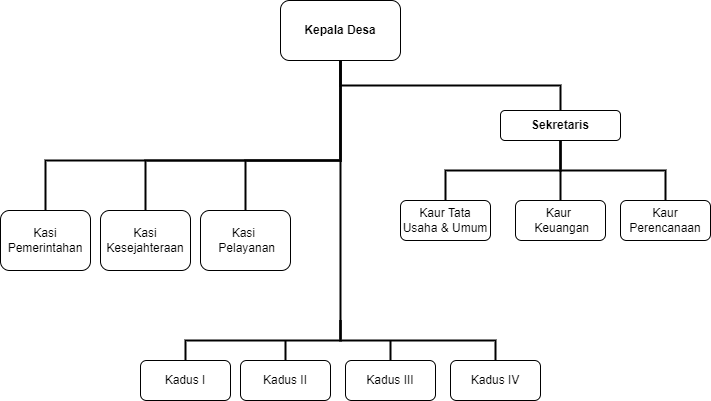

The diagram above was exported from draw.io. Its source (the exported page's mxGraphModel, read from the mxfile embedded in the PNG):
<mxGraphModel dx="1038" dy="560" grid="1" gridSize="10" guides="1" tooltips="1" connect="1" arrows="1" fold="1" page="1" pageScale="1" pageWidth="850" pageHeight="1100" math="0" shadow="0">
  <root>
    <mxCell id="0" />
    <mxCell id="1" parent="0" />
    <mxCell id="Ou3f15-Zir-tffQd2oeQ-24" style="edgeStyle=orthogonalEdgeStyle;rounded=0;orthogonalLoop=1;jettySize=auto;html=1;exitX=0.5;exitY=1;exitDx=0;exitDy=0;entryX=0.5;entryY=0;entryDx=0;entryDy=0;strokeWidth=2;endArrow=none;endFill=0;" edge="1" parent="1" source="Ou3f15-Zir-tffQd2oeQ-1" target="Ou3f15-Zir-tffQd2oeQ-3">
      <mxGeometry relative="1" as="geometry" />
    </mxCell>
    <mxCell id="Ou3f15-Zir-tffQd2oeQ-30" style="edgeStyle=orthogonalEdgeStyle;rounded=0;orthogonalLoop=1;jettySize=auto;html=1;exitX=0.5;exitY=1;exitDx=0;exitDy=0;entryX=0.5;entryY=0;entryDx=0;entryDy=0;strokeWidth=2;endArrow=none;endFill=0;" edge="1" parent="1" source="Ou3f15-Zir-tffQd2oeQ-1" target="Ou3f15-Zir-tffQd2oeQ-26">
      <mxGeometry relative="1" as="geometry">
        <Array as="points">
          <mxPoint x="420" y="220" />
          <mxPoint x="125" y="220" />
        </Array>
      </mxGeometry>
    </mxCell>
    <mxCell id="Ou3f15-Zir-tffQd2oeQ-31" style="edgeStyle=orthogonalEdgeStyle;rounded=0;orthogonalLoop=1;jettySize=auto;html=1;exitX=0.5;exitY=1;exitDx=0;exitDy=0;strokeWidth=2;endArrow=none;endFill=0;" edge="1" parent="1" source="Ou3f15-Zir-tffQd2oeQ-1" target="Ou3f15-Zir-tffQd2oeQ-27">
      <mxGeometry relative="1" as="geometry">
        <Array as="points">
          <mxPoint x="420" y="220" />
          <mxPoint x="225" y="220" />
        </Array>
      </mxGeometry>
    </mxCell>
    <mxCell id="Ou3f15-Zir-tffQd2oeQ-32" style="edgeStyle=orthogonalEdgeStyle;rounded=0;orthogonalLoop=1;jettySize=auto;html=1;exitX=0.5;exitY=1;exitDx=0;exitDy=0;entryX=0.5;entryY=0;entryDx=0;entryDy=0;strokeWidth=2;endArrow=none;endFill=0;" edge="1" parent="1" source="Ou3f15-Zir-tffQd2oeQ-1" target="Ou3f15-Zir-tffQd2oeQ-28">
      <mxGeometry relative="1" as="geometry">
        <Array as="points">
          <mxPoint x="420" y="220" />
          <mxPoint x="325" y="220" />
        </Array>
      </mxGeometry>
    </mxCell>
    <mxCell id="Ou3f15-Zir-tffQd2oeQ-1" value="&lt;b&gt;Kepala Desa&lt;/b&gt;" style="rounded=1;whiteSpace=wrap;html=1;" vertex="1" parent="1">
      <mxGeometry x="360" y="60" width="120" height="60" as="geometry" />
    </mxCell>
    <mxCell id="Ou3f15-Zir-tffQd2oeQ-2" value="" style="endArrow=none;html=1;rounded=0;entryX=0.5;entryY=1;entryDx=0;entryDy=0;strokeWidth=2;" edge="1" parent="1" target="Ou3f15-Zir-tffQd2oeQ-1">
      <mxGeometry width="50" height="50" relative="1" as="geometry">
        <mxPoint x="420" y="400" as="sourcePoint" />
        <mxPoint x="450" y="150" as="targetPoint" />
      </mxGeometry>
    </mxCell>
    <mxCell id="Ou3f15-Zir-tffQd2oeQ-17" style="edgeStyle=orthogonalEdgeStyle;orthogonalLoop=1;jettySize=auto;html=1;exitX=0.5;exitY=1;exitDx=0;exitDy=0;entryX=0.5;entryY=0;entryDx=0;entryDy=0;strokeWidth=2;rounded=0;endArrow=none;endFill=0;" edge="1" parent="1" source="Ou3f15-Zir-tffQd2oeQ-3" target="Ou3f15-Zir-tffQd2oeQ-9">
      <mxGeometry relative="1" as="geometry" />
    </mxCell>
    <mxCell id="Ou3f15-Zir-tffQd2oeQ-19" style="edgeStyle=orthogonalEdgeStyle;rounded=0;orthogonalLoop=1;jettySize=auto;html=1;exitX=0.5;exitY=1;exitDx=0;exitDy=0;entryX=0.5;entryY=0;entryDx=0;entryDy=0;strokeWidth=2;endArrow=none;endFill=0;" edge="1" parent="1" source="Ou3f15-Zir-tffQd2oeQ-3" target="Ou3f15-Zir-tffQd2oeQ-10">
      <mxGeometry relative="1" as="geometry">
        <Array as="points">
          <mxPoint x="640" y="230" />
          <mxPoint x="745" y="230" />
        </Array>
      </mxGeometry>
    </mxCell>
    <mxCell id="Ou3f15-Zir-tffQd2oeQ-3" value="&lt;b&gt;Sekretaris&lt;/b&gt;" style="rounded=1;whiteSpace=wrap;html=1;" vertex="1" parent="1">
      <mxGeometry x="580" y="170" width="120" height="30" as="geometry" />
    </mxCell>
    <mxCell id="Ou3f15-Zir-tffQd2oeQ-21" style="edgeStyle=orthogonalEdgeStyle;rounded=0;orthogonalLoop=1;jettySize=auto;html=1;exitX=0.5;exitY=0;exitDx=0;exitDy=0;strokeWidth=2;endArrow=none;endFill=0;" edge="1" parent="1" source="Ou3f15-Zir-tffQd2oeQ-8">
      <mxGeometry relative="1" as="geometry">
        <mxPoint x="640" y="200" as="targetPoint" />
      </mxGeometry>
    </mxCell>
    <mxCell id="Ou3f15-Zir-tffQd2oeQ-8" value="Kaur Tata Usaha &amp;amp; Umum" style="rounded=1;whiteSpace=wrap;html=1;" vertex="1" parent="1">
      <mxGeometry x="480" y="260" width="90" height="40" as="geometry" />
    </mxCell>
    <mxCell id="Ou3f15-Zir-tffQd2oeQ-9" value="Kaur&amp;nbsp; &amp;nbsp;Keuangan" style="rounded=1;whiteSpace=wrap;html=1;" vertex="1" parent="1">
      <mxGeometry x="595" y="260" width="90" height="40" as="geometry" />
    </mxCell>
    <mxCell id="Ou3f15-Zir-tffQd2oeQ-10" value="Kaur Perencanaan" style="rounded=1;whiteSpace=wrap;html=1;" vertex="1" parent="1">
      <mxGeometry x="700" y="260" width="90" height="40" as="geometry" />
    </mxCell>
    <mxCell id="Ou3f15-Zir-tffQd2oeQ-26" value="Kasi Pemerintahan" style="rounded=1;whiteSpace=wrap;html=1;" vertex="1" parent="1">
      <mxGeometry x="80" y="270" width="90" height="60" as="geometry" />
    </mxCell>
    <mxCell id="Ou3f15-Zir-tffQd2oeQ-27" value="Kasi Kesejahteraan" style="rounded=1;whiteSpace=wrap;html=1;" vertex="1" parent="1">
      <mxGeometry x="180" y="270" width="90" height="60" as="geometry" />
    </mxCell>
    <mxCell id="Ou3f15-Zir-tffQd2oeQ-28" value="Kasi&amp;nbsp; &amp;nbsp;Pelayanan" style="rounded=1;whiteSpace=wrap;html=1;" vertex="1" parent="1">
      <mxGeometry x="280" y="270" width="90" height="60" as="geometry" />
    </mxCell>
    <mxCell id="Ou3f15-Zir-tffQd2oeQ-37" style="edgeStyle=orthogonalEdgeStyle;rounded=0;orthogonalLoop=1;jettySize=auto;html=1;exitX=0.5;exitY=0;exitDx=0;exitDy=0;strokeWidth=2;endArrow=none;endFill=0;" edge="1" parent="1" source="Ou3f15-Zir-tffQd2oeQ-33">
      <mxGeometry relative="1" as="geometry">
        <mxPoint x="420" y="380" as="targetPoint" />
      </mxGeometry>
    </mxCell>
    <mxCell id="Ou3f15-Zir-tffQd2oeQ-33" value="Kadus I" style="rounded=1;whiteSpace=wrap;html=1;" vertex="1" parent="1">
      <mxGeometry x="220" y="420" width="90" height="40" as="geometry" />
    </mxCell>
    <mxCell id="Ou3f15-Zir-tffQd2oeQ-38" style="edgeStyle=orthogonalEdgeStyle;rounded=0;orthogonalLoop=1;jettySize=auto;html=1;exitX=0.5;exitY=0;exitDx=0;exitDy=0;strokeWidth=2;endArrow=none;endFill=0;" edge="1" parent="1" source="Ou3f15-Zir-tffQd2oeQ-34">
      <mxGeometry relative="1" as="geometry">
        <mxPoint x="365" y="400" as="targetPoint" />
      </mxGeometry>
    </mxCell>
    <mxCell id="Ou3f15-Zir-tffQd2oeQ-34" value="Kadus II" style="rounded=1;whiteSpace=wrap;html=1;" vertex="1" parent="1">
      <mxGeometry x="320" y="420" width="90" height="40" as="geometry" />
    </mxCell>
    <mxCell id="Ou3f15-Zir-tffQd2oeQ-40" style="edgeStyle=orthogonalEdgeStyle;rounded=0;orthogonalLoop=1;jettySize=auto;html=1;exitX=0.5;exitY=0;exitDx=0;exitDy=0;strokeWidth=2;endArrow=none;endFill=0;" edge="1" parent="1" source="Ou3f15-Zir-tffQd2oeQ-35">
      <mxGeometry relative="1" as="geometry">
        <mxPoint x="470" y="400" as="targetPoint" />
      </mxGeometry>
    </mxCell>
    <mxCell id="Ou3f15-Zir-tffQd2oeQ-35" value="Kadus III" style="rounded=1;whiteSpace=wrap;html=1;" vertex="1" parent="1">
      <mxGeometry x="425" y="420" width="90" height="40" as="geometry" />
    </mxCell>
    <mxCell id="Ou3f15-Zir-tffQd2oeQ-39" style="edgeStyle=orthogonalEdgeStyle;rounded=0;orthogonalLoop=1;jettySize=auto;html=1;exitX=0.5;exitY=0;exitDx=0;exitDy=0;strokeWidth=2;endArrow=none;endFill=0;" edge="1" parent="1" source="Ou3f15-Zir-tffQd2oeQ-36">
      <mxGeometry relative="1" as="geometry">
        <mxPoint x="420" y="380" as="targetPoint" />
      </mxGeometry>
    </mxCell>
    <mxCell id="Ou3f15-Zir-tffQd2oeQ-36" value="Kadus IV" style="rounded=1;whiteSpace=wrap;html=1;" vertex="1" parent="1">
      <mxGeometry x="530" y="420" width="90" height="40" as="geometry" />
    </mxCell>
  </root>
</mxGraphModel>